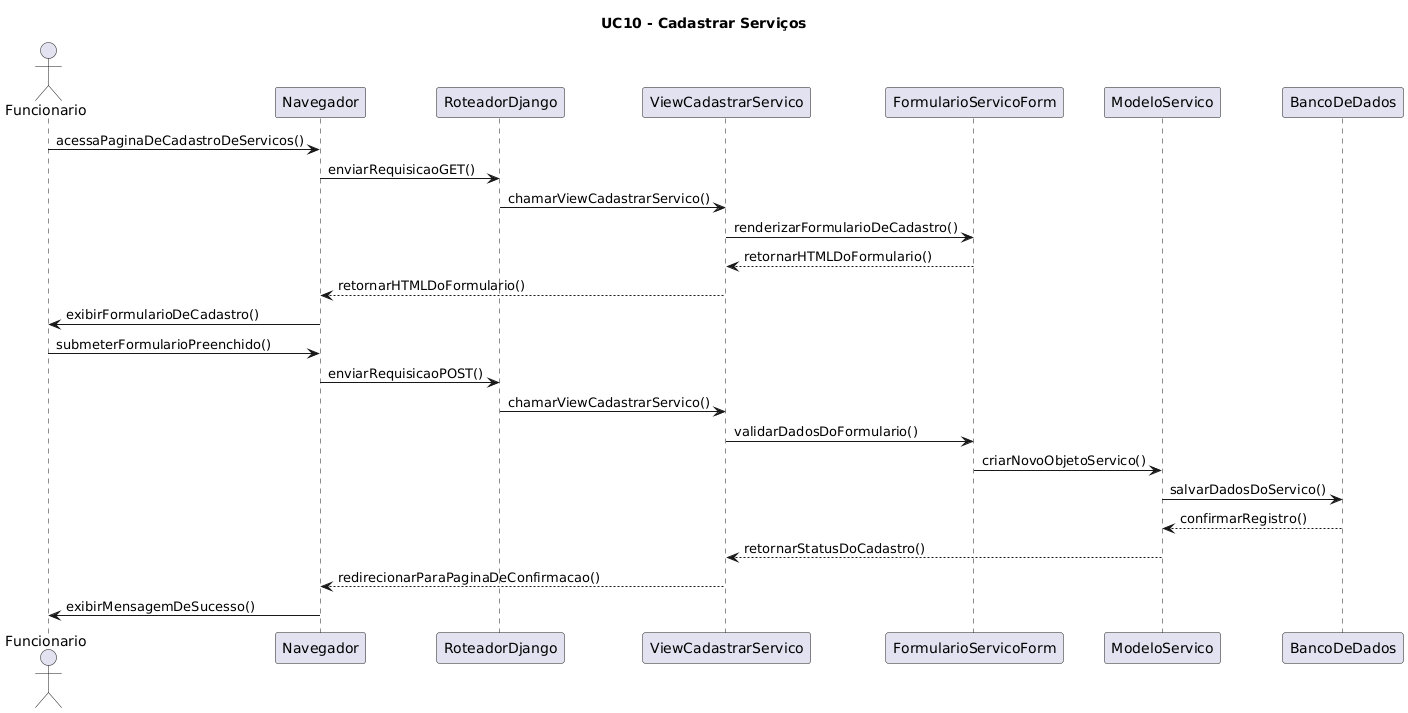

The diagram above was rendered by PlantUML. Its source (embedded in the PNG):
@startuml
title UC10 - Cadastrar Serviços

actor Funcionario as F
participant Navegador
participant RoteadorDjango as RD
participant ViewCadastrarServico as VCS
participant FormularioServicoForm as FSF
participant ModeloServico as MS
participant BancoDeDados as BD

F -> Navegador: acessaPaginaDeCadastroDeServicos()
Navegador -> RD: enviarRequisicaoGET()
RD -> VCS: chamarViewCadastrarServico()
VCS -> FSF: renderizarFormularioDeCadastro()
FSF --> VCS: retornarHTMLDoFormulario()
VCS --> Navegador: retornarHTMLDoFormulario()
Navegador -> F: exibirFormularioDeCadastro()

F -> Navegador: submeterFormularioPreenchido()
Navegador -> RD: enviarRequisicaoPOST()
RD -> VCS: chamarViewCadastrarServico()
VCS -> FSF: validarDadosDoFormulario()
FSF -> MS: criarNovoObjetoServico()
MS -> BD: salvarDadosDoServico()
BD --> MS: confirmarRegistro()
MS --> VCS: retornarStatusDoCadastro()
VCS --> Navegador: redirecionarParaPaginaDeConfirmacao()
Navegador -> F: exibirMensagemDeSucesso()
@enduml